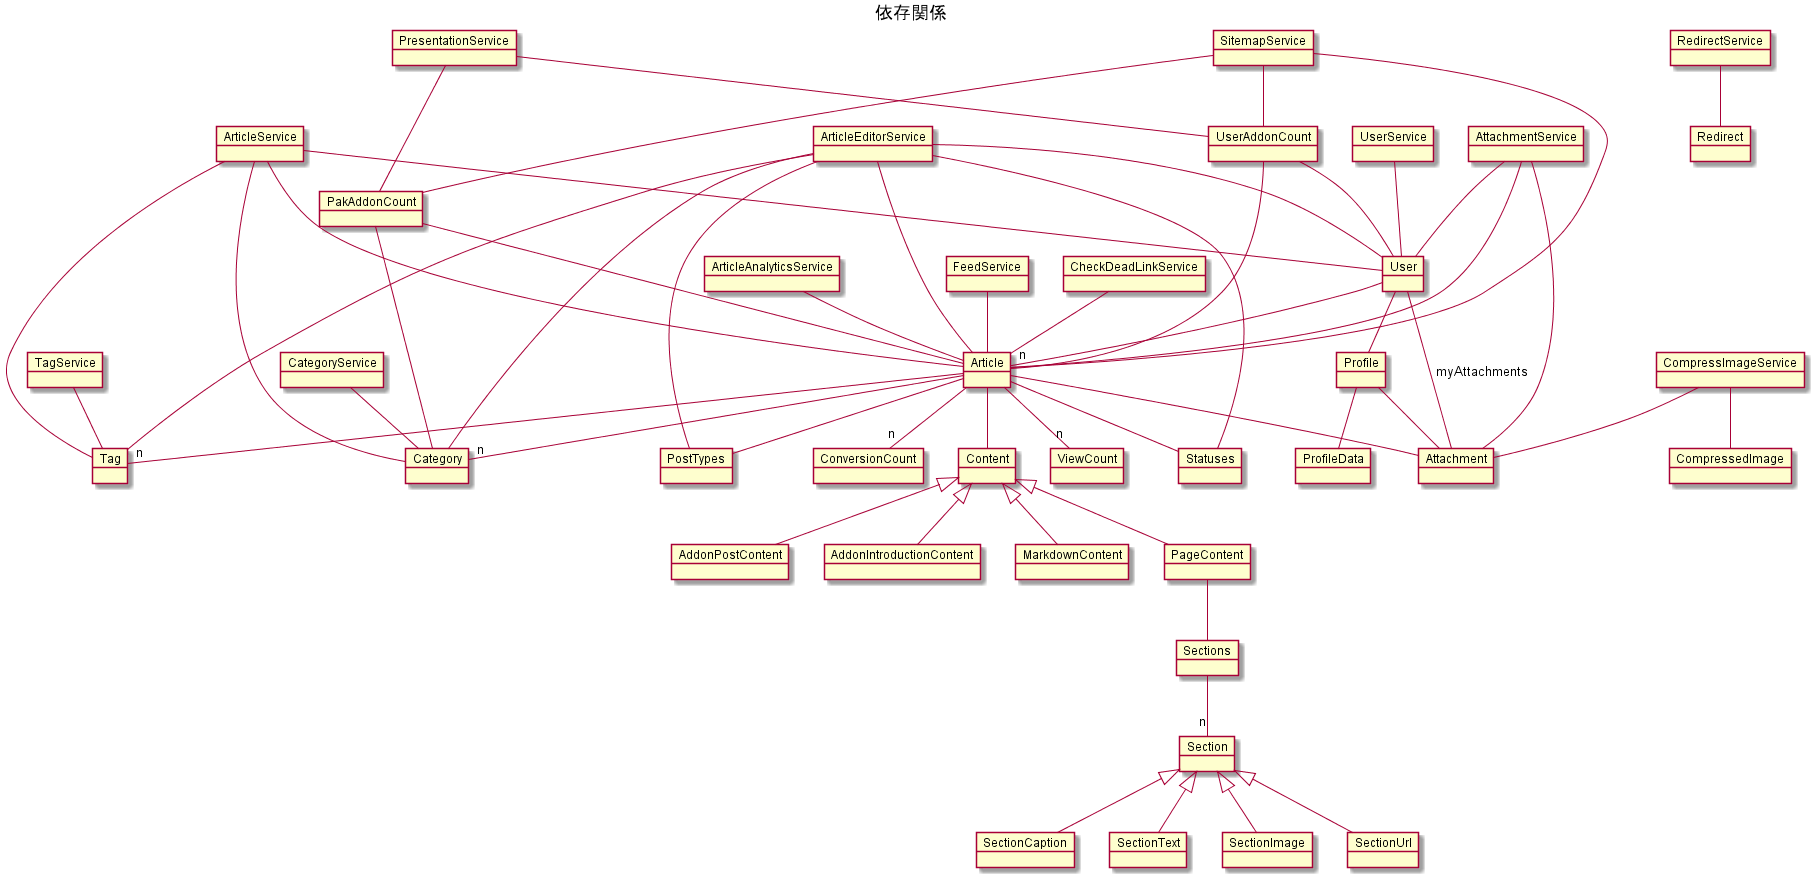

The diagram above was rendered by PlantUML. Its source (embedded in the PNG):
@startuml erd
title 依存関係
object User
object Profile
object ProfileData
object Article
object Content
object AddonPostContent
object AddonIntroductionContent
object MarkdownContent
object PageContent
object Sections
object Section
object SectionCaption
object SectionText
object SectionImage
object SectionUrl
object Attachment
object Category
object Tag
object PakAddonCount
object UserAddonCount
object Redirect
object CompressedImage
object ViewCount
object ConversionCount
object PostTypes
object Statuses

object ArticleAnalyticsService
object ArticleEditorService
object ArticleService
object AttachmentService
object CategoryService
object TagService
object UserService
object SitemapService
object RedirectService
object PresentationService
object FeedService
object CheckDeadLinkService
object CompressImageService

User -- Profile
User -- Attachment:myAttachments
User -- "n" Article
Profile -- ProfileData
Profile -- Attachment

Article -- Content
Article -- Attachment
Article -- "n" Tag
Article -- "n" Category
Article -- "n" ViewCount
Article -- "n" ConversionCount
Article -- PostTypes
Article -- Statuses

Content <|-- AddonPostContent
Content <|-- AddonIntroductionContent
Content <|-- MarkdownContent
Content <|-- PageContent
PageContent -- Sections
Sections -- "n" Section
Section <|-- SectionCaption
Section <|-- SectionText
Section <|-- SectionImage
Section <|-- SectionUrl

PakAddonCount -- Category
PakAddonCount -- Article
UserAddonCount -- User
UserAddonCount -- Article

CompressImageService -- Attachment
CompressImageService -- CompressedImage
CheckDeadLinkService -- Article
FeedService -- Article
PresentationService -- PakAddonCount
PresentationService -- UserAddonCount
RedirectService -- Redirect
SitemapService -- Article
SitemapService -- PakAddonCount
SitemapService -- UserAddonCount
UserService -- User

ArticleAnalyticsService -- Article
ArticleEditorService -- Article
ArticleEditorService -- Category
ArticleEditorService -- Tag
ArticleEditorService -- User
ArticleEditorService -- PostTypes
ArticleEditorService -- Statuses
ArticleService -- Article
ArticleService -- Category
ArticleService -- Tag
ArticleService -- User
AttachmentService -- Attachment
AttachmentService -- User
AttachmentService -- Article
CategoryService -- Category
TagService -- Tag

@enduml